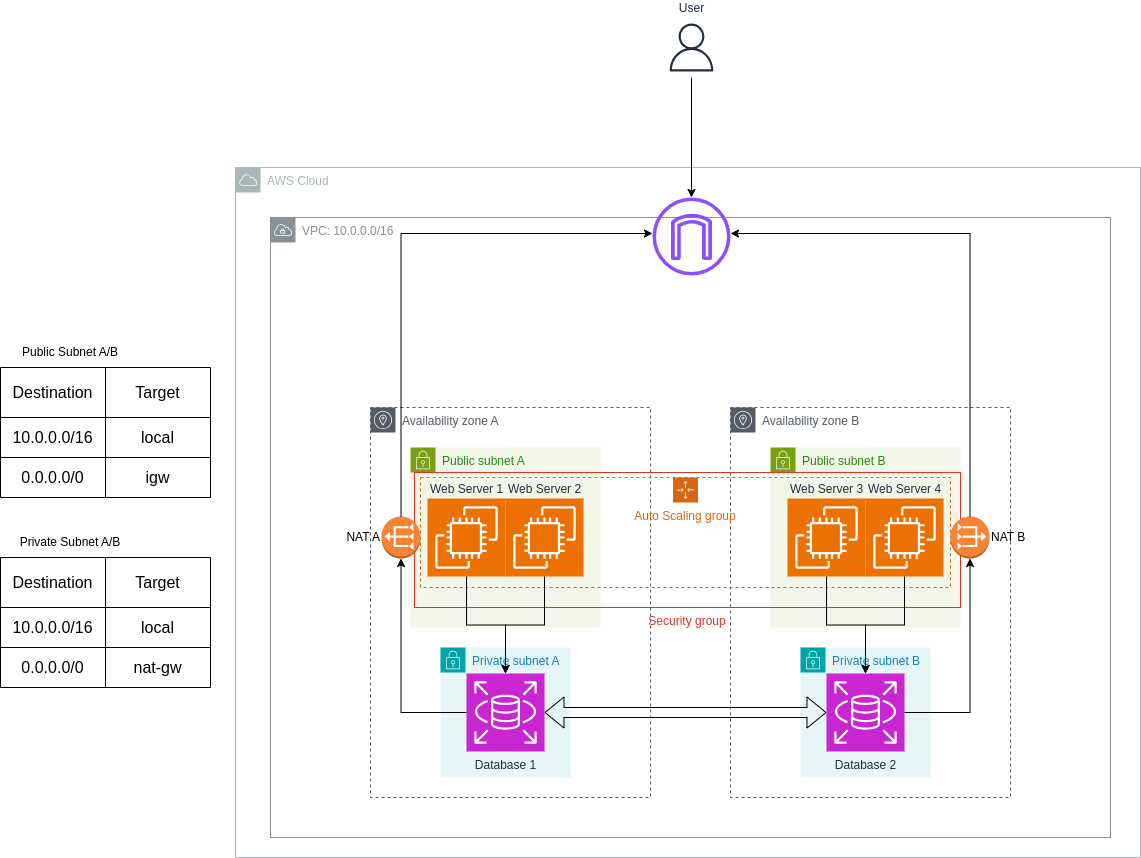

The diagram above was exported from draw.io. Its source (the exported page's mxGraphModel, read from the mxfile embedded in the PNG):
<mxGraphModel dx="2284" dy="880" grid="1" gridSize="10" guides="1" tooltips="1" connect="1" arrows="1" fold="1" page="1" pageScale="1" pageWidth="850" pageHeight="1100" math="0" shadow="0">
  <root>
    <mxCell id="0" />
    <mxCell id="1" parent="0" />
    <mxCell id="wkUCERtc8qKmq_JsY_1z-1" value="VPC: 10.0.0.0/16" style="sketch=0;outlineConnect=0;gradientColor=none;html=1;whiteSpace=wrap;fontSize=12;fontStyle=0;shape=mxgraph.aws4.group;grIcon=mxgraph.aws4.group_vpc;strokeColor=#879196;fillColor=none;verticalAlign=top;align=left;spacingLeft=30;fontColor=#879196;dashed=0;" vertex="1" parent="1">
      <mxGeometry x="20" y="330" width="840" height="620" as="geometry" />
    </mxCell>
    <mxCell id="wkUCERtc8qKmq_JsY_1z-4" value="Availability zone B" style="sketch=0;outlineConnect=0;gradientColor=none;html=1;whiteSpace=wrap;fontSize=12;fontStyle=0;shape=mxgraph.aws4.group;grIcon=mxgraph.aws4.group_availability_zone;strokeColor=#545B64;fillColor=none;verticalAlign=top;align=left;spacingLeft=30;fontColor=#545B64;dashed=1;" vertex="1" parent="1">
      <mxGeometry x="480" y="520" width="280" height="390" as="geometry" />
    </mxCell>
    <mxCell id="wkUCERtc8qKmq_JsY_1z-5" value="AWS Cloud" style="sketch=0;outlineConnect=0;gradientColor=none;html=1;whiteSpace=wrap;fontSize=12;fontStyle=0;shape=mxgraph.aws4.group;grIcon=mxgraph.aws4.group_aws_cloud;strokeColor=#AAB7B8;fillColor=none;verticalAlign=top;align=left;spacingLeft=30;fontColor=#AAB7B8;dashed=0;" vertex="1" parent="1">
      <mxGeometry x="-15" y="280" width="905" height="690" as="geometry" />
    </mxCell>
    <mxCell id="wkUCERtc8qKmq_JsY_1z-6" value="Public subnet B" style="points=[[0,0],[0.25,0],[0.5,0],[0.75,0],[1,0],[1,0.25],[1,0.5],[1,0.75],[1,1],[0.75,1],[0.5,1],[0.25,1],[0,1],[0,0.75],[0,0.5],[0,0.25]];outlineConnect=0;gradientColor=none;html=1;whiteSpace=wrap;fontSize=12;fontStyle=0;container=1;pointerEvents=0;collapsible=0;recursiveResize=0;shape=mxgraph.aws4.group;grIcon=mxgraph.aws4.group_security_group;grStroke=0;strokeColor=#7AA116;fillColor=#F2F6E8;verticalAlign=top;align=left;spacingLeft=30;fontColor=#248814;dashed=0;" vertex="1" parent="1">
      <mxGeometry x="520" y="560" width="190" height="180" as="geometry" />
    </mxCell>
    <mxCell id="wkUCERtc8qKmq_JsY_1z-8" value="Web Server 3" style="sketch=0;points=[[0,0,0],[0.25,0,0],[0.5,0,0],[0.75,0,0],[1,0,0],[0,1,0],[0.25,1,0],[0.5,1,0],[0.75,1,0],[1,1,0],[0,0.25,0],[0,0.5,0],[0,0.75,0],[1,0.25,0],[1,0.5,0],[1,0.75,0]];outlineConnect=0;fontColor=#232F3E;fillColor=#ED7100;strokeColor=#ffffff;dashed=0;verticalLabelPosition=top;verticalAlign=bottom;align=center;html=1;fontSize=12;fontStyle=0;aspect=fixed;shape=mxgraph.aws4.resourceIcon;resIcon=mxgraph.aws4.ec2;labelPosition=center;" vertex="1" parent="wkUCERtc8qKmq_JsY_1z-6">
      <mxGeometry x="17" y="51" width="78" height="78" as="geometry" />
    </mxCell>
    <mxCell id="wkUCERtc8qKmq_JsY_1z-11" value="Web Server 4" style="sketch=0;points=[[0,0,0],[0.25,0,0],[0.5,0,0],[0.75,0,0],[1,0,0],[0,1,0],[0.25,1,0],[0.5,1,0],[0.75,1,0],[1,1,0],[0,0.25,0],[0,0.5,0],[0,0.75,0],[1,0.25,0],[1,0.5,0],[1,0.75,0]];outlineConnect=0;fontColor=#232F3E;fillColor=#ED7100;strokeColor=#ffffff;dashed=0;verticalLabelPosition=top;verticalAlign=bottom;align=center;html=1;fontSize=12;fontStyle=0;aspect=fixed;shape=mxgraph.aws4.resourceIcon;resIcon=mxgraph.aws4.ec2;labelPosition=center;" vertex="1" parent="wkUCERtc8qKmq_JsY_1z-6">
      <mxGeometry x="95" y="51" width="78" height="78" as="geometry" />
    </mxCell>
    <mxCell id="wkUCERtc8qKmq_JsY_1z-7" value="Private subnet B" style="points=[[0,0],[0.25,0],[0.5,0],[0.75,0],[1,0],[1,0.25],[1,0.5],[1,0.75],[1,1],[0.75,1],[0.5,1],[0.25,1],[0,1],[0,0.75],[0,0.5],[0,0.25]];outlineConnect=0;gradientColor=none;html=1;whiteSpace=wrap;fontSize=12;fontStyle=0;container=1;pointerEvents=0;collapsible=0;recursiveResize=0;shape=mxgraph.aws4.group;grIcon=mxgraph.aws4.group_security_group;grStroke=0;strokeColor=#00A4A6;fillColor=#E6F6F7;verticalAlign=top;align=left;spacingLeft=30;fontColor=#147EBA;dashed=0;" vertex="1" parent="1">
      <mxGeometry x="550" y="760" width="130" height="130" as="geometry" />
    </mxCell>
    <mxCell id="wkUCERtc8qKmq_JsY_1z-9" value="Database 2" style="sketch=0;points=[[0,0,0],[0.25,0,0],[0.5,0,0],[0.75,0,0],[1,0,0],[0,1,0],[0.25,1,0],[0.5,1,0],[0.75,1,0],[1,1,0],[0,0.25,0],[0,0.5,0],[0,0.75,0],[1,0.25,0],[1,0.5,0],[1,0.75,0]];outlineConnect=0;fontColor=#232F3E;fillColor=#C925D1;strokeColor=#ffffff;dashed=0;verticalLabelPosition=bottom;verticalAlign=top;align=center;html=1;fontSize=12;fontStyle=0;aspect=fixed;shape=mxgraph.aws4.resourceIcon;resIcon=mxgraph.aws4.rds;" vertex="1" parent="wkUCERtc8qKmq_JsY_1z-7">
      <mxGeometry x="26" y="26" width="78" height="78" as="geometry" />
    </mxCell>
    <mxCell id="wkUCERtc8qKmq_JsY_1z-18" value="Availability zone A" style="sketch=0;outlineConnect=0;gradientColor=none;html=1;whiteSpace=wrap;fontSize=12;fontStyle=0;shape=mxgraph.aws4.group;grIcon=mxgraph.aws4.group_availability_zone;strokeColor=#545B64;fillColor=none;verticalAlign=top;align=left;spacingLeft=30;fontColor=#545B64;dashed=1;" vertex="1" parent="1">
      <mxGeometry x="120" y="520" width="280" height="390" as="geometry" />
    </mxCell>
    <mxCell id="wkUCERtc8qKmq_JsY_1z-19" value="Public subnet A" style="points=[[0,0],[0.25,0],[0.5,0],[0.75,0],[1,0],[1,0.25],[1,0.5],[1,0.75],[1,1],[0.75,1],[0.5,1],[0.25,1],[0,1],[0,0.75],[0,0.5],[0,0.25]];outlineConnect=0;gradientColor=none;html=1;whiteSpace=wrap;fontSize=12;fontStyle=0;container=1;pointerEvents=0;collapsible=0;recursiveResize=0;shape=mxgraph.aws4.group;grIcon=mxgraph.aws4.group_security_group;grStroke=0;strokeColor=#7AA116;fillColor=#F2F6E8;verticalAlign=top;align=left;spacingLeft=30;fontColor=#248814;dashed=0;" vertex="1" parent="1">
      <mxGeometry x="160" y="560" width="190" height="180" as="geometry" />
    </mxCell>
    <mxCell id="wkUCERtc8qKmq_JsY_1z-20" value="Web Server 1" style="sketch=0;points=[[0,0,0],[0.25,0,0],[0.5,0,0],[0.75,0,0],[1,0,0],[0,1,0],[0.25,1,0],[0.5,1,0],[0.75,1,0],[1,1,0],[0,0.25,0],[0,0.5,0],[0,0.75,0],[1,0.25,0],[1,0.5,0],[1,0.75,0]];outlineConnect=0;fontColor=#232F3E;fillColor=#ED7100;strokeColor=#ffffff;dashed=0;verticalLabelPosition=top;verticalAlign=bottom;align=center;html=1;fontSize=12;fontStyle=0;aspect=fixed;shape=mxgraph.aws4.resourceIcon;resIcon=mxgraph.aws4.ec2;labelPosition=center;" vertex="1" parent="wkUCERtc8qKmq_JsY_1z-19">
      <mxGeometry x="17" y="51" width="78" height="78" as="geometry" />
    </mxCell>
    <mxCell id="wkUCERtc8qKmq_JsY_1z-21" value="Web Server 2" style="sketch=0;points=[[0,0,0],[0.25,0,0],[0.5,0,0],[0.75,0,0],[1,0,0],[0,1,0],[0.25,1,0],[0.5,1,0],[0.75,1,0],[1,1,0],[0,0.25,0],[0,0.5,0],[0,0.75,0],[1,0.25,0],[1,0.5,0],[1,0.75,0]];outlineConnect=0;fontColor=#232F3E;fillColor=#ED7100;strokeColor=#ffffff;dashed=0;verticalLabelPosition=top;verticalAlign=bottom;align=center;html=1;fontSize=12;fontStyle=0;aspect=fixed;shape=mxgraph.aws4.resourceIcon;resIcon=mxgraph.aws4.ec2;labelPosition=center;" vertex="1" parent="wkUCERtc8qKmq_JsY_1z-19">
      <mxGeometry x="95" y="51" width="78" height="78" as="geometry" />
    </mxCell>
    <mxCell id="wkUCERtc8qKmq_JsY_1z-22" value="Private subnet A" style="points=[[0,0],[0.25,0],[0.5,0],[0.75,0],[1,0],[1,0.25],[1,0.5],[1,0.75],[1,1],[0.75,1],[0.5,1],[0.25,1],[0,1],[0,0.75],[0,0.5],[0,0.25]];outlineConnect=0;gradientColor=none;html=1;whiteSpace=wrap;fontSize=12;fontStyle=0;container=1;pointerEvents=0;collapsible=0;recursiveResize=0;shape=mxgraph.aws4.group;grIcon=mxgraph.aws4.group_security_group;grStroke=0;strokeColor=#00A4A6;fillColor=#E6F6F7;verticalAlign=top;align=left;spacingLeft=30;fontColor=#147EBA;dashed=0;" vertex="1" parent="1">
      <mxGeometry x="190" y="760" width="130" height="130" as="geometry" />
    </mxCell>
    <mxCell id="wkUCERtc8qKmq_JsY_1z-23" value="Database 1" style="sketch=0;points=[[0,0,0],[0.25,0,0],[0.5,0,0],[0.75,0,0],[1,0,0],[0,1,0],[0.25,1,0],[0.5,1,0],[0.75,1,0],[1,1,0],[0,0.25,0],[0,0.5,0],[0,0.75,0],[1,0.25,0],[1,0.5,0],[1,0.75,0]];outlineConnect=0;fontColor=#232F3E;fillColor=#C925D1;strokeColor=#ffffff;dashed=0;verticalLabelPosition=bottom;verticalAlign=top;align=center;html=1;fontSize=12;fontStyle=0;aspect=fixed;shape=mxgraph.aws4.resourceIcon;resIcon=mxgraph.aws4.rds;" vertex="1" parent="wkUCERtc8qKmq_JsY_1z-22">
      <mxGeometry x="26" y="26" width="78" height="78" as="geometry" />
    </mxCell>
    <mxCell id="wkUCERtc8qKmq_JsY_1z-26" value="Auto Scaling group" style="points=[[0,0],[0.25,0],[0.5,0],[0.75,0],[1,0],[1,0.25],[1,0.5],[1,0.75],[1,1],[0.75,1],[0.5,1],[0.25,1],[0,1],[0,0.75],[0,0.5],[0,0.25]];outlineConnect=0;gradientColor=none;html=1;whiteSpace=wrap;fontSize=12;fontStyle=0;container=1;pointerEvents=0;collapsible=0;recursiveResize=0;shape=mxgraph.aws4.groupCenter;grIcon=mxgraph.aws4.group_auto_scaling_group;grStroke=1;strokeColor=#D86613;fillColor=none;verticalAlign=top;align=center;fontColor=#D86613;dashed=1;spacingTop=25;" vertex="1" parent="1">
      <mxGeometry x="170" y="590" width="530" height="110" as="geometry" />
    </mxCell>
    <mxCell id="wkUCERtc8qKmq_JsY_1z-69" value="Security group" style="fillColor=none;strokeColor=#DD3522;verticalAlign=top;fontStyle=0;fontColor=#DD3522;whiteSpace=wrap;html=1;labelPosition=center;verticalLabelPosition=bottom;align=center;" vertex="1" parent="wkUCERtc8qKmq_JsY_1z-26">
      <mxGeometry x="-6" y="-5" width="546" height="135" as="geometry" />
    </mxCell>
    <mxCell id="wkUCERtc8qKmq_JsY_1z-27" style="edgeStyle=orthogonalEdgeStyle;rounded=0;orthogonalLoop=1;jettySize=auto;html=1;startArrow=classic;startFill=1;shape=flexArrow;strokeWidth=1;" edge="1" parent="1" source="wkUCERtc8qKmq_JsY_1z-23" target="wkUCERtc8qKmq_JsY_1z-9">
      <mxGeometry relative="1" as="geometry" />
    </mxCell>
    <mxCell id="wkUCERtc8qKmq_JsY_1z-28" style="edgeStyle=orthogonalEdgeStyle;rounded=0;orthogonalLoop=1;jettySize=auto;html=1;" edge="1" parent="1" source="wkUCERtc8qKmq_JsY_1z-11" target="wkUCERtc8qKmq_JsY_1z-9">
      <mxGeometry relative="1" as="geometry" />
    </mxCell>
    <mxCell id="wkUCERtc8qKmq_JsY_1z-29" style="edgeStyle=orthogonalEdgeStyle;rounded=0;orthogonalLoop=1;jettySize=auto;html=1;" edge="1" parent="1" source="wkUCERtc8qKmq_JsY_1z-8" target="wkUCERtc8qKmq_JsY_1z-9">
      <mxGeometry relative="1" as="geometry" />
    </mxCell>
    <mxCell id="wkUCERtc8qKmq_JsY_1z-30" style="edgeStyle=orthogonalEdgeStyle;rounded=0;orthogonalLoop=1;jettySize=auto;html=1;" edge="1" parent="1" source="wkUCERtc8qKmq_JsY_1z-21" target="wkUCERtc8qKmq_JsY_1z-23">
      <mxGeometry relative="1" as="geometry" />
    </mxCell>
    <mxCell id="wkUCERtc8qKmq_JsY_1z-31" style="edgeStyle=orthogonalEdgeStyle;rounded=0;orthogonalLoop=1;jettySize=auto;html=1;" edge="1" parent="1" source="wkUCERtc8qKmq_JsY_1z-20" target="wkUCERtc8qKmq_JsY_1z-23">
      <mxGeometry relative="1" as="geometry" />
    </mxCell>
    <mxCell id="wkUCERtc8qKmq_JsY_1z-32" value="NAT B" style="outlineConnect=0;dashed=0;verticalLabelPosition=middle;verticalAlign=middle;align=left;html=1;shape=mxgraph.aws3.vpc_nat_gateway;fillColor=#F58534;gradientColor=none;labelPosition=right;" vertex="1" parent="1">
      <mxGeometry x="700" y="629" width="39" height="42" as="geometry" />
    </mxCell>
    <mxCell id="wkUCERtc8qKmq_JsY_1z-33" value="NAT A" style="outlineConnect=0;dashed=0;verticalLabelPosition=middle;verticalAlign=middle;align=right;html=1;shape=mxgraph.aws3.vpc_nat_gateway;fillColor=#F58534;gradientColor=none;flipV=0;flipH=1;labelPosition=left;" vertex="1" parent="1">
      <mxGeometry x="131" y="629" width="39" height="42" as="geometry" />
    </mxCell>
    <mxCell id="wkUCERtc8qKmq_JsY_1z-35" style="edgeStyle=orthogonalEdgeStyle;rounded=0;orthogonalLoop=1;jettySize=auto;html=1;" edge="1" parent="1" source="wkUCERtc8qKmq_JsY_1z-23" target="wkUCERtc8qKmq_JsY_1z-33">
      <mxGeometry relative="1" as="geometry" />
    </mxCell>
    <mxCell id="wkUCERtc8qKmq_JsY_1z-36" style="edgeStyle=orthogonalEdgeStyle;rounded=0;orthogonalLoop=1;jettySize=auto;html=1;" edge="1" parent="1" source="wkUCERtc8qKmq_JsY_1z-9" target="wkUCERtc8qKmq_JsY_1z-32">
      <mxGeometry relative="1" as="geometry" />
    </mxCell>
    <mxCell id="wkUCERtc8qKmq_JsY_1z-38" style="edgeStyle=orthogonalEdgeStyle;rounded=0;orthogonalLoop=1;jettySize=auto;html=1;" edge="1" parent="1" source="wkUCERtc8qKmq_JsY_1z-32" target="wkUCERtc8qKmq_JsY_1z-42">
      <mxGeometry relative="1" as="geometry">
        <mxPoint x="469.5" y="346" as="targetPoint" />
        <Array as="points">
          <mxPoint x="720" y="346" />
        </Array>
      </mxGeometry>
    </mxCell>
    <mxCell id="wkUCERtc8qKmq_JsY_1z-39" style="edgeStyle=orthogonalEdgeStyle;rounded=0;orthogonalLoop=1;jettySize=auto;html=1;" edge="1" parent="1" source="wkUCERtc8qKmq_JsY_1z-33" target="wkUCERtc8qKmq_JsY_1z-42">
      <mxGeometry relative="1" as="geometry">
        <mxPoint x="400.5" y="346" as="targetPoint" />
        <Array as="points">
          <mxPoint x="151" y="346" />
        </Array>
      </mxGeometry>
    </mxCell>
    <mxCell id="wkUCERtc8qKmq_JsY_1z-42" value="" style="sketch=0;outlineConnect=0;fontColor=#232F3E;gradientColor=none;fillColor=#8C4FFF;strokeColor=none;dashed=0;verticalLabelPosition=bottom;verticalAlign=top;align=center;html=1;fontSize=12;fontStyle=0;aspect=fixed;pointerEvents=1;shape=mxgraph.aws4.internet_gateway;" vertex="1" parent="1">
      <mxGeometry x="402" y="310" width="78" height="78" as="geometry" />
    </mxCell>
    <mxCell id="wkUCERtc8qKmq_JsY_1z-43" value="" style="shape=table;startSize=0;container=1;collapsible=0;childLayout=tableLayout;fontSize=16;" vertex="1" parent="1">
      <mxGeometry x="-250" y="480" width="210" height="130" as="geometry" />
    </mxCell>
    <mxCell id="wkUCERtc8qKmq_JsY_1z-44" value="" style="shape=tableRow;horizontal=0;startSize=0;swimlaneHead=0;swimlaneBody=0;strokeColor=inherit;top=0;left=0;bottom=0;right=0;collapsible=0;dropTarget=0;fillColor=none;points=[[0,0.5],[1,0.5]];portConstraint=eastwest;fontSize=16;" vertex="1" parent="wkUCERtc8qKmq_JsY_1z-43">
      <mxGeometry width="210" height="50" as="geometry" />
    </mxCell>
    <mxCell id="wkUCERtc8qKmq_JsY_1z-45" value="Destination" style="shape=partialRectangle;html=1;whiteSpace=wrap;connectable=0;strokeColor=inherit;overflow=hidden;fillColor=none;top=0;left=0;bottom=0;right=0;pointerEvents=1;fontSize=16;" vertex="1" parent="wkUCERtc8qKmq_JsY_1z-44">
      <mxGeometry width="105" height="50" as="geometry">
        <mxRectangle width="105" height="50" as="alternateBounds" />
      </mxGeometry>
    </mxCell>
    <mxCell id="wkUCERtc8qKmq_JsY_1z-46" value="Target" style="shape=partialRectangle;html=1;whiteSpace=wrap;connectable=0;strokeColor=inherit;overflow=hidden;fillColor=none;top=0;left=0;bottom=0;right=0;pointerEvents=1;fontSize=16;" vertex="1" parent="wkUCERtc8qKmq_JsY_1z-44">
      <mxGeometry x="105" width="105" height="50" as="geometry">
        <mxRectangle width="105" height="50" as="alternateBounds" />
      </mxGeometry>
    </mxCell>
    <mxCell id="wkUCERtc8qKmq_JsY_1z-48" value="" style="shape=tableRow;horizontal=0;startSize=0;swimlaneHead=0;swimlaneBody=0;strokeColor=inherit;top=0;left=0;bottom=0;right=0;collapsible=0;dropTarget=0;fillColor=none;points=[[0,0.5],[1,0.5]];portConstraint=eastwest;fontSize=16;" vertex="1" parent="wkUCERtc8qKmq_JsY_1z-43">
      <mxGeometry y="50" width="210" height="40" as="geometry" />
    </mxCell>
    <mxCell id="wkUCERtc8qKmq_JsY_1z-49" value="10.0.0.0/16" style="shape=partialRectangle;html=1;whiteSpace=wrap;connectable=0;strokeColor=inherit;overflow=hidden;fillColor=none;top=0;left=0;bottom=0;right=0;pointerEvents=1;fontSize=16;" vertex="1" parent="wkUCERtc8qKmq_JsY_1z-48">
      <mxGeometry width="105" height="40" as="geometry">
        <mxRectangle width="105" height="40" as="alternateBounds" />
      </mxGeometry>
    </mxCell>
    <mxCell id="wkUCERtc8qKmq_JsY_1z-50" value="local" style="shape=partialRectangle;html=1;whiteSpace=wrap;connectable=0;strokeColor=inherit;overflow=hidden;fillColor=none;top=0;left=0;bottom=0;right=0;pointerEvents=1;fontSize=16;" vertex="1" parent="wkUCERtc8qKmq_JsY_1z-48">
      <mxGeometry x="105" width="105" height="40" as="geometry">
        <mxRectangle width="105" height="40" as="alternateBounds" />
      </mxGeometry>
    </mxCell>
    <mxCell id="wkUCERtc8qKmq_JsY_1z-52" value="" style="shape=tableRow;horizontal=0;startSize=0;swimlaneHead=0;swimlaneBody=0;strokeColor=inherit;top=0;left=0;bottom=0;right=0;collapsible=0;dropTarget=0;fillColor=none;points=[[0,0.5],[1,0.5]];portConstraint=eastwest;fontSize=16;" vertex="1" parent="wkUCERtc8qKmq_JsY_1z-43">
      <mxGeometry y="90" width="210" height="40" as="geometry" />
    </mxCell>
    <mxCell id="wkUCERtc8qKmq_JsY_1z-53" value="0.0.0.0/0" style="shape=partialRectangle;html=1;whiteSpace=wrap;connectable=0;strokeColor=inherit;overflow=hidden;fillColor=none;top=0;left=0;bottom=0;right=0;pointerEvents=1;fontSize=16;" vertex="1" parent="wkUCERtc8qKmq_JsY_1z-52">
      <mxGeometry width="105" height="40" as="geometry">
        <mxRectangle width="105" height="40" as="alternateBounds" />
      </mxGeometry>
    </mxCell>
    <mxCell id="wkUCERtc8qKmq_JsY_1z-54" value="igw" style="shape=partialRectangle;html=1;whiteSpace=wrap;connectable=0;strokeColor=inherit;overflow=hidden;fillColor=none;top=0;left=0;bottom=0;right=0;pointerEvents=1;fontSize=16;" vertex="1" parent="wkUCERtc8qKmq_JsY_1z-52">
      <mxGeometry x="105" width="105" height="40" as="geometry">
        <mxRectangle width="105" height="40" as="alternateBounds" />
      </mxGeometry>
    </mxCell>
    <mxCell id="wkUCERtc8qKmq_JsY_1z-57" value="Public Subnet A/B" style="text;html=1;strokeColor=none;fillColor=none;align=center;verticalAlign=middle;whiteSpace=wrap;rounded=0;" vertex="1" parent="1">
      <mxGeometry x="-240" y="450" width="120" height="30" as="geometry" />
    </mxCell>
    <mxCell id="wkUCERtc8qKmq_JsY_1z-58" value="" style="shape=table;startSize=0;container=1;collapsible=0;childLayout=tableLayout;fontSize=16;" vertex="1" parent="1">
      <mxGeometry x="-250" y="670" width="210" height="130" as="geometry" />
    </mxCell>
    <mxCell id="wkUCERtc8qKmq_JsY_1z-59" value="" style="shape=tableRow;horizontal=0;startSize=0;swimlaneHead=0;swimlaneBody=0;strokeColor=inherit;top=0;left=0;bottom=0;right=0;collapsible=0;dropTarget=0;fillColor=none;points=[[0,0.5],[1,0.5]];portConstraint=eastwest;fontSize=16;" vertex="1" parent="wkUCERtc8qKmq_JsY_1z-58">
      <mxGeometry width="210" height="50" as="geometry" />
    </mxCell>
    <mxCell id="wkUCERtc8qKmq_JsY_1z-60" value="Destination" style="shape=partialRectangle;html=1;whiteSpace=wrap;connectable=0;strokeColor=inherit;overflow=hidden;fillColor=none;top=0;left=0;bottom=0;right=0;pointerEvents=1;fontSize=16;" vertex="1" parent="wkUCERtc8qKmq_JsY_1z-59">
      <mxGeometry width="105" height="50" as="geometry">
        <mxRectangle width="105" height="50" as="alternateBounds" />
      </mxGeometry>
    </mxCell>
    <mxCell id="wkUCERtc8qKmq_JsY_1z-61" value="Target" style="shape=partialRectangle;html=1;whiteSpace=wrap;connectable=0;strokeColor=inherit;overflow=hidden;fillColor=none;top=0;left=0;bottom=0;right=0;pointerEvents=1;fontSize=16;" vertex="1" parent="wkUCERtc8qKmq_JsY_1z-59">
      <mxGeometry x="105" width="105" height="50" as="geometry">
        <mxRectangle width="105" height="50" as="alternateBounds" />
      </mxGeometry>
    </mxCell>
    <mxCell id="wkUCERtc8qKmq_JsY_1z-62" value="" style="shape=tableRow;horizontal=0;startSize=0;swimlaneHead=0;swimlaneBody=0;strokeColor=inherit;top=0;left=0;bottom=0;right=0;collapsible=0;dropTarget=0;fillColor=none;points=[[0,0.5],[1,0.5]];portConstraint=eastwest;fontSize=16;" vertex="1" parent="wkUCERtc8qKmq_JsY_1z-58">
      <mxGeometry y="50" width="210" height="40" as="geometry" />
    </mxCell>
    <mxCell id="wkUCERtc8qKmq_JsY_1z-63" value="10.0.0.0/16" style="shape=partialRectangle;html=1;whiteSpace=wrap;connectable=0;strokeColor=inherit;overflow=hidden;fillColor=none;top=0;left=0;bottom=0;right=0;pointerEvents=1;fontSize=16;" vertex="1" parent="wkUCERtc8qKmq_JsY_1z-62">
      <mxGeometry width="105" height="40" as="geometry">
        <mxRectangle width="105" height="40" as="alternateBounds" />
      </mxGeometry>
    </mxCell>
    <mxCell id="wkUCERtc8qKmq_JsY_1z-64" value="local" style="shape=partialRectangle;html=1;whiteSpace=wrap;connectable=0;strokeColor=inherit;overflow=hidden;fillColor=none;top=0;left=0;bottom=0;right=0;pointerEvents=1;fontSize=16;" vertex="1" parent="wkUCERtc8qKmq_JsY_1z-62">
      <mxGeometry x="105" width="105" height="40" as="geometry">
        <mxRectangle width="105" height="40" as="alternateBounds" />
      </mxGeometry>
    </mxCell>
    <mxCell id="wkUCERtc8qKmq_JsY_1z-65" value="" style="shape=tableRow;horizontal=0;startSize=0;swimlaneHead=0;swimlaneBody=0;strokeColor=inherit;top=0;left=0;bottom=0;right=0;collapsible=0;dropTarget=0;fillColor=none;points=[[0,0.5],[1,0.5]];portConstraint=eastwest;fontSize=16;" vertex="1" parent="wkUCERtc8qKmq_JsY_1z-58">
      <mxGeometry y="90" width="210" height="40" as="geometry" />
    </mxCell>
    <mxCell id="wkUCERtc8qKmq_JsY_1z-66" value="0.0.0.0/0" style="shape=partialRectangle;html=1;whiteSpace=wrap;connectable=0;strokeColor=inherit;overflow=hidden;fillColor=none;top=0;left=0;bottom=0;right=0;pointerEvents=1;fontSize=16;" vertex="1" parent="wkUCERtc8qKmq_JsY_1z-65">
      <mxGeometry width="105" height="40" as="geometry">
        <mxRectangle width="105" height="40" as="alternateBounds" />
      </mxGeometry>
    </mxCell>
    <mxCell id="wkUCERtc8qKmq_JsY_1z-67" value="nat-gw" style="shape=partialRectangle;html=1;whiteSpace=wrap;connectable=0;strokeColor=inherit;overflow=hidden;fillColor=none;top=0;left=0;bottom=0;right=0;pointerEvents=1;fontSize=16;" vertex="1" parent="wkUCERtc8qKmq_JsY_1z-65">
      <mxGeometry x="105" width="105" height="40" as="geometry">
        <mxRectangle width="105" height="40" as="alternateBounds" />
      </mxGeometry>
    </mxCell>
    <mxCell id="wkUCERtc8qKmq_JsY_1z-68" value="Private Subnet A/B" style="text;html=1;strokeColor=none;fillColor=none;align=center;verticalAlign=middle;whiteSpace=wrap;rounded=0;" vertex="1" parent="1">
      <mxGeometry x="-240" y="640" width="120" height="30" as="geometry" />
    </mxCell>
    <mxCell id="wkUCERtc8qKmq_JsY_1z-71" style="edgeStyle=orthogonalEdgeStyle;rounded=0;orthogonalLoop=1;jettySize=auto;html=1;" edge="1" parent="1" source="wkUCERtc8qKmq_JsY_1z-70" target="wkUCERtc8qKmq_JsY_1z-42">
      <mxGeometry relative="1" as="geometry" />
    </mxCell>
    <mxCell id="wkUCERtc8qKmq_JsY_1z-70" value="User" style="sketch=0;outlineConnect=0;fontColor=#232F3E;gradientColor=none;strokeColor=#232F3E;fillColor=#ffffff;dashed=0;verticalLabelPosition=top;verticalAlign=bottom;align=center;html=1;fontSize=12;fontStyle=0;aspect=fixed;shape=mxgraph.aws4.resourceIcon;resIcon=mxgraph.aws4.user;labelPosition=center;" vertex="1" parent="1">
      <mxGeometry x="411" y="130" width="60" height="60" as="geometry" />
    </mxCell>
  </root>
</mxGraphModel>